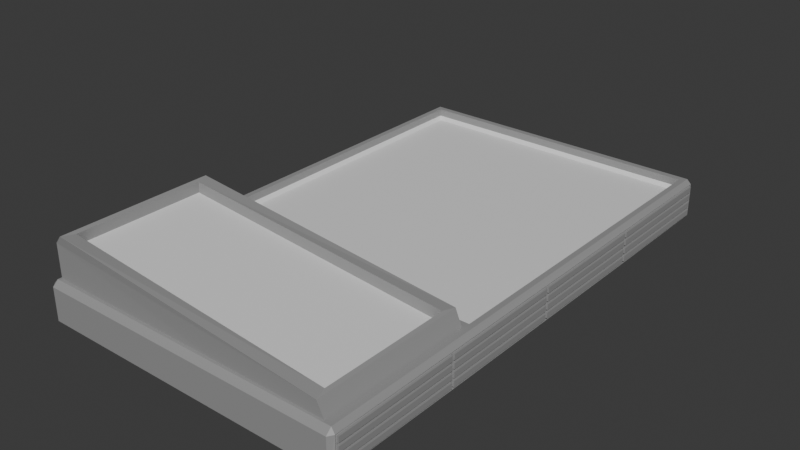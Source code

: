 # Source: GameWorld.blend  (saved by Blender 4.3.34; exported with 4.5.12 LTS)
import bpy
from mathutils import Matrix  # noqa: F401  (used for matrix-valued properties, if any)

bpy.ops.wm.read_factory_settings(use_empty=True)
scene = bpy.context.scene
scene.name = 'Scene'

# ---- collections
col_collection = bpy.data.collections.new('Collection'); scene.collection.children.link(col_collection)

# ---- materials (node trees are filled in below, after node groups)
mat_material = bpy.data.materials.new('Material')
mat_material.alpha_threshold = 0.0
mat_material.roughness = 0.5
mat_material.line_color = (0.0, 0.0, 0.0, 1.0)
mat_material_003 = bpy.data.materials.new('Material.003')

# ---- material node trees
mat_material.use_nodes = True; mat_material.node_tree.nodes.clear()
_N = mat_material.node_tree.nodes; _L = mat_material.node_tree.links
n0 = _N.new('ShaderNodeOutputMaterial'); n0.name = 'Material Output'; n0.location = (300, 300)
n1 = _N.new('ShaderNodeBsdfPrincipled'); n1.name = 'Principled BSDF'; n1.location = (10, 300)
n1.inputs[0].default_value = (0.3127, 0.3127, 0.3127, 1.0)
n1.inputs[3].default_value = 1.45
_L.new(n1.outputs[0], n0.inputs[0])
n0.is_active_output = True
mat_material_003.use_nodes = True; mat_material_003.node_tree.nodes.clear()
_N = mat_material_003.node_tree.nodes; _L = mat_material_003.node_tree.links
n0 = _N.new('ShaderNodeBsdfPrincipled'); n0.name = 'Principled BSDF'; n0.location = (10, 300)
n1 = _N.new('ShaderNodeOutputMaterial'); n1.name = 'Material Output'; n1.location = (300, 300)
_L.new(n0.outputs[0], n1.inputs[0])
n1.is_active_output = True

# ---- world
world_world = bpy.data.worlds.new('World'); scene.world = world_world
world_world.use_nodes = True; world_world.node_tree.nodes.clear()
_N = world_world.node_tree.nodes; _L = world_world.node_tree.links
n0 = _N.new('ShaderNodeOutputWorld'); n0.name = 'World Output'; n0.location = (300, 300)
n1 = _N.new('ShaderNodeBackground'); n1.name = 'Background'; n1.location = (10, 300)
n1.inputs[0].default_value = (0.05088, 0.05088, 0.05088, 1.0)
_L.new(n1.outputs[0], n0.inputs[0])
n0.is_active_output = True
world_world.color = (0.05088, 0.05088, 0.05088)
world_world.sun_shadow_jitter_overblur = 0.0

# ---- meshes
me_cube = bpy.data.meshes.new('Cube')
me_cube.from_pydata([(0.9315, -1.593, 0.1359), (-0.9315, -1.593, 0.1359), (0.9315, -0.6583, 0.1359), (0.9315, -1.532, 0.1359), (-0.9315, -0.6583, 0.1359), (-0.9315, -0.5946, 0.1359), (-0.9315, 1.571, 0.1359), (0.9315, 1.571, 0.1359), (0.9315, -0.5946, 0.1359), (0.9315, -0.3879, 0.1359), (0.9668, 1.645, 0.1027), (0.9668, 1.611, 0.1359), (0.9817, 0.8057, 0.1088), (0.9668, 1.611, -0.1359), (0.9668, 1.645, -0.1027), (0.9878, 0.8143, 0.09416), (0.9878, 0.7971, 0.09416), (0.9668, -1.611, 0.1359), (0.9668, -1.645, 0.1027), (0.9817, -1.617, 0.05137), (0.9668, -1.645, -0.1027), (0.9668, -1.611, -0.1359), (-0.9668, 1.645, 0.1027), (-1.0, 1.611, 0.1027), (-0.9668, 1.611, 0.1359), (-1.0, 1.611, -0.1027), (-0.9668, 1.645, -0.1027), (-0.9668, 1.611, -0.1359), (-1.0, -1.611, 0.1027), (-0.9668, -1.645, 0.1027), (-0.9668, -1.611, 0.1359), (-0.9668, -1.611, -0.1359), (-0.9668, -1.645, -0.1027), (-1.0, -1.611, -0.1027), (0.9092, 1.549, 0.06689), (0.9315, 1.571, 0.08919), (0.9092, -0.5723, 0.06689), (0.9315, -0.5946, 0.08919), (-0.9092, 1.549, 0.06689), (-0.9315, 1.571, 0.08919), (-0.9315, -0.5946, 0.08919), (-0.9092, -0.5723, 0.06689), (0.9092, -0.6805, 0.06689), (0.9315, -0.6583, 0.08919), (0.9092, -1.571, 0.06689), (0.9315, -1.593, 0.08919), (-0.9092, -0.6805, 0.06689), (-0.9315, -0.6583, 0.08919), (-0.9315, -1.593, 0.08919), (-0.9092, -1.571, 0.06689), (0.9878, -1.603, 0.05994), (0.9878, -1.603, 0.04279), (0.9817, 1.617, -0.05137), (0.9878, 1.603, -0.05994), (0.9878, 1.603, -0.04279), (0.9878, -0.008576, 0.008576), (0.9878, 0.008576, 0.008576), (0.9878, 0.008576, -0.008576), (0.9878, -0.008576, -0.008576), (0.9878, 0.008576, -0.09416), (0.9817, 0.0, -0.1088), (0.9878, -0.008576, -0.09416), (0.9878, 0.008576, 0.09416), (0.9878, -0.008576, 0.09416), (0.9817, 0.0, 0.1088), (0.9878, -1.603, -0.008576), (0.9817, -1.617, 0.0), (0.9878, -1.603, 0.008576), (0.9878, 1.603, -0.008576), (0.9878, 1.603, 0.008576), (0.9817, 1.617, 0.0), (1.0, 1.603, 0.09416), (0.9919, 1.615, 0.1068), (1.0, 1.603, -0.09416), (0.9919, 1.615, -0.1068), (1.0, -1.603, 0.09416), (0.9919, -1.615, 0.1068), (1.0, -1.603, -0.09416), (0.9919, -1.615, -0.1068), (1.0, 1.603, 0.008576), (1.0, 1.603, -0.008576), (0.9939, 1.617, 0.0), (0.9939, -1.617, 0.0), (1.0, -1.603, -0.008576), (1.0, -1.603, 0.008576), (1.0, -0.008576, 0.09416), (1.0, 0.008576, 0.09416), (0.9939, 0.0, 0.1088), (0.9939, 0.0, -0.1088), (1.0, 0.008576, -0.09416), (1.0, -0.008576, -0.09416), (1.0, 0.008576, -0.008576), (1.0, 0.008576, 0.008576), (1.0, -0.008576, 0.008576), (1.0, -0.008576, -0.008576), (1.0, 1.603, -0.05994), (0.9939, 1.617, -0.05137), (1.0, 1.603, -0.04279), (1.0, -1.603, 0.05994), (0.9939, -1.617, 0.05137), (1.0, -1.603, 0.04279), (1.0, 0.8143, 0.09416), (0.9939, 0.8057, 0.1088), (1.0, 0.7971, 0.09416), (1.0, -0.8143, -0.09416), (0.9939, -0.8057, -0.1088), (1.0, -0.7971, -0.09416), (1.0, 1.603, 0.04279), (0.9939, 1.617, 0.05137), (1.0, 1.603, 0.05994), (1.0, -1.603, -0.04279), (0.9939, -1.617, -0.05137), (1.0, -1.603, -0.05994), (1.0, -0.7971, 0.09416), (0.9939, -0.8057, 0.1088), (1.0, -0.8143, 0.09416), (1.0, 0.7971, -0.09416), (0.9939, 0.8057, -0.1088), (1.0, 0.8143, -0.09416), (1.0, -0.8143, 0.008576), (1.0, -0.8143, -0.008576), (1.0, -0.7971, -0.008576), (1.0, -0.7971, 0.008576), (1.0, 0.7971, -0.008576), (1.0, 0.8143, -0.008576), (1.0, 0.8143, 0.008576), (1.0, 0.7971, 0.008576), (1.0, -0.008576, -0.05994), (1.0, 0.008576, -0.05994), (1.0, 0.008576, -0.04279), (1.0, -0.008576, -0.04279), (1.0, -0.008576, 0.04279), (1.0, 0.008576, 0.04279), (1.0, 0.008576, 0.05994), (1.0, -0.008576, 0.05994), (1.0, 0.7971, 0.05994), (1.0, 0.7971, 0.04279), (1.0, 0.8143, 0.04279), (1.0, 0.8143, 0.05994), (1.0, 0.7971, -0.04279), (1.0, 0.7971, -0.05994), (1.0, 0.8143, -0.05994), (1.0, 0.8143, -0.04279), (1.0, -0.8143, -0.04279), (1.0, -0.8143, -0.05994), (1.0, -0.7971, -0.05994), (1.0, -0.7971, -0.04279), (1.0, -0.8143, 0.05994), (1.0, -0.8143, 0.04279), (1.0, -0.7971, 0.04279), (1.0, -0.7971, 0.05994), (0.9878, -0.7971, -0.09416), (0.9878, -0.8143, -0.09416), (0.9817, -0.8057, -0.1088), (0.9878, 1.603, 0.05994), (0.9878, 1.603, 0.04279), (0.9817, 1.617, 0.05137), (0.9878, -1.603, -0.05994), (0.9878, -1.603, -0.04279), (0.9817, -1.617, -0.05137), (0.9878, -0.8143, 0.09416), (0.9878, -0.7971, 0.09416), (0.9817, -0.8057, 0.1088), (0.9878, 0.8143, -0.09416), (0.9878, 0.7971, -0.09416), (0.9817, 0.8057, -0.1088), (0.9878, -0.7971, 0.008576), (0.9878, -0.8143, 0.008576), (0.9878, -0.8143, -0.008576), (0.9878, -0.7971, -0.008576), (0.9878, 0.7971, 0.008576), (0.9878, 0.7971, -0.008576), (0.9878, 0.8143, -0.008576), (0.9878, 0.8143, 0.008576), (0.9878, -0.008576, -0.04279), (0.9878, -0.008576, -0.05994), (0.9878, 0.008576, -0.05994), (0.9878, 0.008576, -0.04279), (0.9878, -0.008576, 0.05994), (0.9878, -0.008576, 0.04279), (0.9878, 0.008576, 0.04279), (0.9878, 0.008576, 0.05994), (0.9878, 0.8143, 0.05994), (0.9878, 0.7971, 0.05994), (0.9878, 0.7971, 0.04279), (0.9878, 0.8143, 0.04279), (0.9878, 0.8143, -0.04279), (0.9878, 0.7971, -0.04279), (0.9878, 0.7971, -0.05994), (0.9878, 0.8143, -0.05994), (0.9878, -0.7971, -0.04279), (0.9878, -0.8143, -0.04279), (0.9878, -0.8143, -0.05994), (0.9878, -0.7971, -0.05994), (0.9878, -0.7971, 0.05994), (0.9878, -0.8143, 0.05994), (0.9878, -0.8143, 0.04279), (0.9878, -0.7971, 0.04279), (0.9878, 1.603, -0.09416), (0.9797, 1.615, -0.1068), (0.9878, -1.603, 0.09416), (0.9797, -1.615, 0.1068), (0.9878, 1.603, 0.09416), (0.9797, 1.615, 0.1068), (0.9878, -1.603, -0.09416), (0.9797, -1.615, -0.1068)], [], [(40, 39, 6, 5), (47, 43, 2, 4), (37, 40, 5, 8), (38, 41, 36, 34), (35, 37, 8, 9, 7), (48, 47, 4, 1), (45, 48, 1, 0), (46, 49, 44, 42), (43, 45, 0, 3, 2), (27, 13, 21, 31), (17, 3, 0, 1, 30), (20, 18, 29, 32), (11, 24, 30, 5, 6, 7, 9, 17), (78, 20, 21), (17, 9, 8, 5, 30, 1, 4, 2, 3), (33, 28, 23, 25), (11, 17, 76, 114, 87, 102, 72), (73, 95, 141, 118), (147, 115, 75, 98), (104, 144, 112, 77), (22, 23, 24), (25, 26, 27), (28, 29, 30), (31, 32, 33), (27, 31, 33, 25), (13, 27, 26, 14), (10, 11, 72), (32, 29, 28, 33), (76, 17, 18), (22, 26, 25, 23), (17, 30, 29, 18), (109, 71, 101, 138), (31, 21, 20, 32), (30, 24, 23, 28), (24, 11, 10, 22), (13, 14, 74), (26, 22, 10, 14), (39, 40, 41, 38), (35, 39, 38, 34), (40, 37, 36, 41), (37, 35, 34, 36), (47, 48, 49, 46), (43, 47, 46, 42), (48, 45, 44, 49), (45, 43, 42, 44), (39, 35, 7, 6), (119, 148, 100, 84), (69, 68, 70), (116, 140, 128, 89), (93, 131, 149, 122), (97, 80, 124, 142), (21, 13, 74, 117, 88, 105, 78), (90, 127, 145, 106), (18, 20, 78, 111, 82, 99, 76), (143, 120, 83, 110), (79, 107, 137, 125), (126, 136, 132, 92), (139, 123, 91, 129), (134, 85, 113, 150), (130, 94, 121, 146), (135, 103, 86, 133), (139, 129, 177, 187), (102, 87, 64, 12), (138, 101, 15, 182), (101, 71, 202, 15), (86, 103, 16, 62), (103, 135, 183, 16), (76, 99, 19, 201), (99, 82, 66, 19), (125, 137, 185, 173), (150, 113, 161, 194), (84, 100, 51, 67), (136, 126, 170, 184), (115, 147, 195, 160), (98, 75, 200, 50), (96, 81, 70, 52), (137, 107, 155, 185), (122, 149, 197, 166), (74, 96, 52, 199), (80, 97, 54, 68), (109, 138, 182, 154), (148, 119, 167, 196), (92, 132, 180, 56), (132, 136, 184, 180), (149, 131, 179, 197), (95, 73, 198, 53), (131, 93, 55, 179), (135, 133, 181, 183), (134, 150, 194, 178), (89, 128, 176, 59), (133, 86, 62, 181), (100, 148, 196, 51), (127, 90, 61, 175), (85, 134, 178, 63), (147, 98, 50, 195), (91, 123, 171, 57), (129, 91, 57, 177), (146, 121, 169, 190), (126, 92, 56, 170), (94, 130, 174, 58), (120, 143, 191, 168), (83, 120, 168, 65), (124, 80, 68, 172), (106, 145, 193, 151), (119, 84, 67, 167), (79, 125, 173, 69), (144, 104, 152, 192), (88, 117, 165, 60), (121, 94, 58, 169), (145, 127, 175, 193), (116, 89, 59, 164), (93, 122, 166, 55), (130, 146, 190, 174), (87, 114, 162, 64), (117, 74, 199, 165), (112, 144, 192, 157), (113, 85, 63, 161), (73, 118, 163, 198), (143, 110, 158, 191), (82, 111, 159, 66), (114, 76, 201, 162), (142, 124, 172, 186), (72, 108, 81, 96, 74, 14, 10), (66, 65, 67), (63, 62, 64), (60, 59, 61), (57, 56, 55, 58), (53, 52, 54), (50, 19, 51), (15, 12, 16), (152, 153, 151), (155, 156, 154), (158, 159, 157), (161, 162, 160), (164, 165, 163), (167, 168, 169, 166), (171, 172, 173, 170), (175, 176, 177, 174), (179, 180, 181, 178), (183, 184, 185, 182), (187, 188, 189, 186), (191, 192, 193, 190), (195, 196, 197, 194), (53, 198, 199, 52), (50, 200, 201, 19), (15, 202, 203, 12), (152, 204, 205, 153), (155, 69, 70, 156), (158, 65, 66, 159), (161, 63, 64, 162), (164, 59, 60, 165), (167, 67, 65, 168), (170, 56, 57, 171), (175, 61, 59, 176), (179, 55, 56, 180), (68, 54, 52, 70), (67, 51, 19, 66), (62, 16, 12, 64), (61, 151, 153, 60), (202, 154, 156, 203), (204, 157, 159, 205), (200, 160, 162, 201), (198, 163, 165, 199), (55, 166, 169, 58), (69, 173, 172, 68), (58, 174, 177, 57), (63, 178, 181, 62), (183, 181, 180, 184), (154, 182, 185, 155), (184, 170, 173, 185), (16, 183, 182, 15), (187, 177, 176, 188), (54, 186, 189, 53), (188, 164, 163, 189), (171, 187, 186, 172), (191, 158, 157, 192), (174, 190, 193, 175), (192, 152, 151, 193), (168, 191, 190, 169), (195, 50, 51, 196), (178, 194, 197, 179), (196, 167, 166, 197), (160, 195, 194, 161), (90, 106, 151, 61), (72, 102, 12, 203), (128, 140, 188, 176), (105, 88, 60, 153), (104, 77, 204, 152), (97, 142, 186, 54), (71, 109, 154, 202), (141, 95, 53, 189), (108, 72, 203, 156), (78, 105, 153, 205), (140, 116, 164, 188), (77, 112, 157, 204), (107, 79, 69, 155), (118, 141, 189, 163), (111, 78, 205, 159), (81, 108, 156, 70), (123, 139, 187, 171), (75, 115, 160, 200), (110, 83, 65, 158)])
me_cube.polygons.foreach_set('material_index', [0, 0, 0, 1, 0, 0, 0, 1, 0, 0, 0, 0, 0, 0, 0, 0, 0, 0, 0, 0, 0, 0, 0, 0, 0, 0, 0, 0, 0, 0, 0, 0, 0, 0, 0, 0, 0, 1, 1, 1, 0, 1, 1, 1, 0, 0, 0, 0, 0, 0, 0, 0, 0, 0, 0, 0, 0, 0, 0, 0, 0, 0, 0, 0, 0, 0, 0, 0, 0, 0, 0, 0, 0, 0, 0, 0, 0, 0, 0, 0, 0, 0, 0, 0, 0, 0, 0, 0, 0, 0, 0, 0, 0, 0, 0, 0, 0, 0, 0, 0, 0, 0, 0, 0, 0, 0, 0, 0, 0, 0, 0, 0, 0, 0, 0, 0, 0, 0, 0, 0, 0, 0, 0, 0, 0, 0, 0, 0, 0, 0, 0, 0, 0, 0, 0, 0, 0, 0, 0, 0, 0, 0, 0, 0, 0, 0, 0, 0, 0, 0, 0, 0, 0, 0, 0, 0, 0, 0, 0, 0, 0, 0, 0, 0, 0, 0, 0, 0, 0, 0, 0, 0, 0, 0, 0, 0, 0, 0, 0, 0, 0, 0, 0, 0, 0, 0, 0, 0, 0, 0, 0, 0, 0, 0, 0, 0, 0, 0, 0, 0, 0, 0])
_uv = me_cube.uv_layers.new(name='UVMap')
_uv.uv.foreach_set('vector', [0.3965, 0.0, 0.3965, 0.25, 0.4415, 0.25, 0.4415, 0.0, 0.3965, 0.25, 0.3965, 0.5, 0.4415, 0.5, 0.4415, 0.25, 0.3965, 0.75, 0.3965, 1.0, 0.4415, 1.0, 0.4415, 0.75, 0.128, 0.5021, 0.128, 0.7479, 0.372, 0.7479, 0.372, 0.5021, 0.3965, 0.5, 0.3965, 0.75, 0.4415, 0.75, 0.4415, 0.6835, 0.4415, 0.5, 0.3965, 0.0, 0.3965, 0.25, 0.4415, 0.25, 0.4415, 0.0, 0.3965, 0.75, 0.3965, 1.0, 0.4415, 1.0, 0.4415, 0.75, 0.128, 0.5129, 0.128, 0.7371, 0.372, 0.7371, 0.372, 0.5129, 0.3965, 0.5, 0.3965, 0.75, 0.4415, 0.75, 0.4415, 0.7144, 0.4415, 0.5, 0.1291, 0.5025, 0.3709, 0.5025, 0.3709, 0.7475, 0.1291, 0.7475, 0.6291, 0.7475, 0.6336, 0.7414, 0.6336, 0.7461, 0.8664, 0.7461, 0.8709, 0.7475, 0.4055, 0.7541, 0.5945, 0.7541, 0.5945, 0.9959, 0.4055, 0.9959, 0.6291, 0.5025, 0.8709, 0.5025, 0.8709, 0.7475, 0.8664, 0.7084, 0.8664, 0.5056, 0.6336, 0.5056, 0.6336, 0.6545, 0.6291, 0.7475, 0.4018, 0.751, 0.4055, 0.7541, 0.375, 0.7541, 0.6291, 0.7475, 0.6336, 0.6545, 0.6336, 0.7084, 0.8664, 0.7084, 0.8709, 0.7475, 0.8664, 0.7461, 0.8664, 0.7132, 0.6336, 0.7132, 0.6336, 0.7414, 0.4055, 0.002523, 0.5945, 0.002523, 0.5945, 0.2475, 0.4055, 0.2475, 0.6291, 0.5025, 0.6291, 0.7475, 0.6008, 0.7478, 0.6008, 0.6862, 0.6008, 0.625, 0.6008, 0.5638, 0.6008, 0.5022, 0.4134, 0.5032, 0.4449, 0.5032, 0.4449, 0.5631, 0.4134, 0.5631, 0.5551, 0.6869, 0.5866, 0.6869, 0.5866, 0.7468, 0.5551, 0.7468, 0.4134, 0.6869, 0.4449, 0.6869, 0.4449, 0.7468, 0.4134, 0.7468, 0.5945, 0.25, 0.5945, 0.2475, 0.625, 0.2475, 0.4055, 0.2475, 0.4055, 0.25, 0.375, 0.2475, 0.5945, 0.002523, 0.5945, 0.0, 0.625, 0.002523, 0.375, 0.002523, 0.4055, 0.0, 0.4055, 0.002523, 0.375, 0.2475, 0.375, 0.002523, 0.4055, 0.002523, 0.4055, 0.2475, 0.375, 0.4959, 0.375, 0.2541, 0.4055, 0.2541, 0.4055, 0.4959, 0.5945, 0.4959, 0.625, 0.4959, 0.5982, 0.499, 0.4055, 0.0, 0.5945, 0.0, 0.5945, 0.002523, 0.4055, 0.002523, 0.5982, 0.751, 0.625, 0.7541, 0.5945, 0.7541, 0.5945, 0.2541, 0.4055, 0.2541, 0.4055, 0.2475, 0.5945, 0.2475, 0.625, 0.7541, 0.625, 0.9959, 0.5945, 0.9959, 0.5945, 0.7541, 0.5551, 0.5032, 0.5866, 0.5032, 0.5866, 0.5631, 0.5551, 0.5631, 0.375, 0.9959, 0.375, 0.7541, 0.4055, 0.7541, 0.4055, 0.9959, 0.625, 0.002523, 0.625, 0.2475, 0.5945, 0.2475, 0.5945, 0.002523, 0.625, 0.2541, 0.625, 0.4959, 0.5945, 0.4959, 0.5945, 0.2541, 0.375, 0.4959, 0.4055, 0.4959, 0.4018, 0.499, 0.4055, 0.2541, 0.5945, 0.2541, 0.5945, 0.4959, 0.4055, 0.4959, 0.125, 0.5, 0.125, 0.75, 0.128, 0.7479, 0.128, 0.5021, 0.375, 0.5, 0.125, 0.5, 0.128, 0.5021, 0.372, 0.5021, 0.125, 0.75, 0.375, 0.75, 0.372, 0.7479, 0.128, 0.7479, 0.3965, 0.75, 0.3965, 0.5, 0.372, 0.5021, 0.372, 0.7479, 0.125, 0.5, 0.125, 0.75, 0.128, 0.7371, 0.128, 0.5129, 0.375, 0.5, 0.125, 0.5, 0.128, 0.5129, 0.372, 0.5129, 0.125, 0.75, 0.375, 0.75, 0.372, 0.7371, 0.128, 0.7371, 0.3965, 0.75, 0.3965, 0.5, 0.372, 0.5129, 0.372, 0.7371, 0.3965, 0.25, 0.3965, 0.5, 0.4415, 0.5, 0.4415, 0.25, 0.5079, 0.6869, 0.5394, 0.6869, 0.5394, 0.7468, 0.5079, 0.7468, 0.5079, 0.5032, 0.4921, 0.5032, 0.5, 0.5013, 0.4134, 0.5644, 0.4449, 0.5644, 0.4449, 0.6243, 0.4134, 0.6243, 0.5079, 0.6257, 0.5394, 0.6257, 0.5394, 0.6856, 0.5079, 0.6856, 0.4606, 0.5032, 0.4921, 0.5032, 0.4921, 0.5631, 0.4606, 0.5631, 0.3709, 0.7475, 0.3709, 0.5025, 0.3992, 0.5022, 0.3992, 0.5638, 0.3992, 0.625, 0.3992, 0.6862, 0.3992, 0.7478, 0.4134, 0.6257, 0.4449, 0.6257, 0.4449, 0.6856, 0.4134, 0.6856, 0.5945, 0.7541, 0.4055, 0.7541, 0.4018, 0.7487, 0.4528, 0.7487, 0.5, 0.7487, 0.5472, 0.7487, 0.5982, 0.7487, 0.4606, 0.6869, 0.4921, 0.6869, 0.4921, 0.7468, 0.4606, 0.7468, 0.5079, 0.5032, 0.5394, 0.5032, 0.5394, 0.5631, 0.5079, 0.5631, 0.5079, 0.5644, 0.5394, 0.5644, 0.5394, 0.6243, 0.5079, 0.6243, 0.4606, 0.5644, 0.4921, 0.5644, 0.4921, 0.6243, 0.4606, 0.6243, 0.5551, 0.6257, 0.5866, 0.6257, 0.5866, 0.6856, 0.5551, 0.6856, 0.4606, 0.6257, 0.4921, 0.6257, 0.4921, 0.6856, 0.4606, 0.6856, 0.5551, 0.5644, 0.5866, 0.5644, 0.5866, 0.6243, 0.5551, 0.6243, 0.4606, 0.5644, 0.4606, 0.6243, 0.4606, 0.6243, 0.4606, 0.5644, 0.6008, 0.5638, 0.6008, 0.625, 0.6008, 0.625, 0.6008, 0.5638, 0.5551, 0.5631, 0.5866, 0.5631, 0.5866, 0.5631, 0.5551, 0.5631, 0.5866, 0.5631, 0.5866, 0.5032, 0.5866, 0.5032, 0.5866, 0.5631, 0.5866, 0.6243, 0.5866, 0.5644, 0.5866, 0.5644, 0.5866, 0.6243, 0.5866, 0.5644, 0.5551, 0.5644, 0.5551, 0.5644, 0.5866, 0.5644, 0.5982, 0.7487, 0.5472, 0.7487, 0.5472, 0.7487, 0.5982, 0.7487, 0.5472, 0.7487, 0.5, 0.7487, 0.5, 0.7487, 0.5472, 0.7487, 0.5079, 0.5631, 0.5394, 0.5631, 0.5394, 0.5631, 0.5079, 0.5631, 0.5551, 0.6856, 0.5866, 0.6856, 0.5866, 0.6856, 0.5551, 0.6856, 0.5079, 0.7468, 0.5394, 0.7468, 0.5394, 0.7468, 0.5079, 0.7468, 0.5394, 0.5644, 0.5079, 0.5644, 0.5079, 0.5644, 0.5394, 0.5644, 0.5866, 0.6869, 0.5551, 0.6869, 0.5551, 0.6869, 0.5866, 0.6869, 0.5551, 0.7468, 0.5866, 0.7468, 0.5866, 0.7468, 0.5551, 0.7468, 0.4528, 0.5013, 0.5, 0.5013, 0.5, 0.5013, 0.4528, 0.5013, 0.5394, 0.5631, 0.5394, 0.5032, 0.5394, 0.5032, 0.5394, 0.5631, 0.5079, 0.6856, 0.5394, 0.6856, 0.5394, 0.6856, 0.5079, 0.6856, 0.4018, 0.5013, 0.4528, 0.5013, 0.4528, 0.5013, 0.4018, 0.5013, 0.4921, 0.5032, 0.4606, 0.5032, 0.4606, 0.5032, 0.4921, 0.5032, 0.5551, 0.5032, 0.5551, 0.5631, 0.5551, 0.5631, 0.5551, 0.5032, 0.5394, 0.6869, 0.5079, 0.6869, 0.5079, 0.6869, 0.5394, 0.6869, 0.5079, 0.6243, 0.5394, 0.6243, 0.5394, 0.6243, 0.5079, 0.6243, 0.5394, 0.6243, 0.5394, 0.5644, 0.5394, 0.5644, 0.5394, 0.6243, 0.5394, 0.6856, 0.5394, 0.6257, 0.5394, 0.6257, 0.5394, 0.6856, 0.4449, 0.5032, 0.4134, 0.5032, 0.4134, 0.5032, 0.4449, 0.5032, 0.5394, 0.6257, 0.5079, 0.6257, 0.5079, 0.6257, 0.5394, 0.6257, 0.5551, 0.5644, 0.5551, 0.6243, 0.5551, 0.6243, 0.5551, 0.5644, 0.5551, 0.6257, 0.5551, 0.6856, 0.5551, 0.6856, 0.5551, 0.6257, 0.4134, 0.6243, 0.4449, 0.6243, 0.4449, 0.6243, 0.4134, 0.6243, 0.5551, 0.6243, 0.5866, 0.6243, 0.5866, 0.6243, 0.5551, 0.6243, 0.5394, 0.7468, 0.5394, 0.6869, 0.5394, 0.6869, 0.5394, 0.7468, 0.4449, 0.6257, 0.4134, 0.6257, 0.4134, 0.6257, 0.4449, 0.6257, 0.5866, 0.6257, 0.5551, 0.6257, 0.5551, 0.6257, 0.5866, 0.6257, 0.5551, 0.6869, 0.5551, 0.7468, 0.5551, 0.7468, 0.5551, 0.6869, 0.4921, 0.6243, 0.4921, 0.5644, 0.4921, 0.5644, 0.4921, 0.6243, 0.4606, 0.6243, 0.4921, 0.6243, 0.4921, 0.6243, 0.4606, 0.6243, 0.4606, 0.6856, 0.4921, 0.6856, 0.4921, 0.6856, 0.4606, 0.6856, 0.5079, 0.5644, 0.5079, 0.6243, 0.5079, 0.6243, 0.5079, 0.5644, 0.4921, 0.6257, 0.4606, 0.6257, 0.4606, 0.6257, 0.4921, 0.6257, 0.4921, 0.6869, 0.4606, 0.6869, 0.4606, 0.6869, 0.4921, 0.6869, 0.4921, 0.7468, 0.4921, 0.6869, 0.4921, 0.6869, 0.4921, 0.7468, 0.4921, 0.5631, 0.4921, 0.5032, 0.4921, 0.5032, 0.4921, 0.5631, 0.4134, 0.6856, 0.4449, 0.6856, 0.4449, 0.6856, 0.4134, 0.6856, 0.5079, 0.6869, 0.5079, 0.7468, 0.5079, 0.7468, 0.5079, 0.6869, 0.5079, 0.5032, 0.5079, 0.5631, 0.5079, 0.5631, 0.5079, 0.5032, 0.4449, 0.6869, 0.4134, 0.6869, 0.4134, 0.6869, 0.4449, 0.6869, 0.3992, 0.625, 0.3992, 0.5638, 0.3992, 0.5638, 0.3992, 0.625, 0.4921, 0.6856, 0.4921, 0.6257, 0.4921, 0.6257, 0.4921, 0.6856, 0.4449, 0.6856, 0.4449, 0.6257, 0.4449, 0.6257, 0.4449, 0.6856, 0.4134, 0.5644, 0.4134, 0.6243, 0.4134, 0.6243, 0.4134, 0.5644, 0.5079, 0.6257, 0.5079, 0.6856, 0.5079, 0.6856, 0.5079, 0.6257, 0.4606, 0.6257, 0.4606, 0.6856, 0.4606, 0.6856, 0.4606, 0.6257, 0.6008, 0.625, 0.6008, 0.6862, 0.6008, 0.6862, 0.6008, 0.625, 0.3992, 0.5638, 0.3992, 0.5022, 0.3992, 0.5022, 0.3992, 0.5638, 0.4449, 0.7468, 0.4449, 0.6869, 0.4449, 0.6869, 0.4449, 0.7468, 0.5866, 0.6856, 0.5866, 0.6257, 0.5866, 0.6257, 0.5866, 0.6856, 0.4134, 0.5032, 0.4134, 0.5631, 0.4134, 0.5631, 0.4134, 0.5032, 0.4606, 0.6869, 0.4606, 0.7468, 0.4606, 0.7468, 0.4606, 0.6869, 0.5, 0.7487, 0.4528, 0.7487, 0.4528, 0.7487, 0.5, 0.7487, 0.6008, 0.6862, 0.6008, 0.7478, 0.6008, 0.7478, 0.6008, 0.6862, 0.4606, 0.5631, 0.4921, 0.5631, 0.4921, 0.5631, 0.4606, 0.5631, 0.5982, 0.5013, 0.5472, 0.5013, 0.5, 0.5013, 0.4528, 0.5013, 0.4018, 0.5013, 0.4055, 0.4959, 0.5945, 0.4959, 0.5, 0.7487, 0.4921, 0.7468, 0.5079, 0.7468, 0.5866, 0.6257, 0.5866, 0.6243, 0.6008, 0.625, 0.3992, 0.625, 0.4134, 0.6243, 0.4134, 0.6257, 0.4921, 0.6243, 0.5079, 0.6243, 0.5079, 0.6257, 0.4921, 0.6257, 0.4449, 0.5032, 0.4528, 0.5013, 0.4606, 0.5032, 0.5551, 0.7468, 0.5472, 0.7487, 0.5394, 0.7468, 0.5866, 0.5631, 0.6008, 0.5638, 0.5866, 0.5644, 0.4134, 0.6869, 0.3992, 0.6862, 0.4134, 0.6856, 0.5394, 0.5032, 0.5472, 0.5013, 0.5551, 0.5032, 0.4606, 0.7468, 0.4528, 0.7487, 0.4449, 0.7468, 0.5866, 0.6856, 0.6008, 0.6862, 0.5866, 0.6869, 0.4134, 0.5644, 0.3992, 0.5638, 0.4134, 0.5631, 0.5079, 0.6869, 0.4921, 0.6869, 0.4921, 0.6856, 0.5079, 0.6856, 0.4921, 0.5644, 0.4921, 0.5631, 0.5079, 0.5631, 0.5079, 0.5644, 0.4449, 0.6257, 0.4449, 0.6243, 0.4606, 0.6243, 0.4606, 0.6257, 0.5394, 0.6257, 0.5394, 0.6243, 0.5551, 0.6243, 0.5551, 0.6257, 0.5551, 0.5644, 0.5394, 0.5644, 0.5394, 0.5631, 0.5551, 0.5631, 0.4606, 0.5644, 0.4449, 0.5644, 0.4449, 0.5631, 0.4606, 0.5631, 0.4606, 0.6869, 0.4449, 0.6869, 0.4449, 0.6856, 0.4606, 0.6856, 0.5551, 0.6869, 0.5394, 0.6869, 0.5394, 0.6856, 0.5551, 0.6856, 0.4449, 0.5032, 0.4134, 0.5032, 0.4018, 0.5013, 0.4528, 0.5013, 0.5551, 0.7468, 0.5866, 0.7468, 0.5982, 0.7487, 0.5472, 0.7487, 0.5866, 0.5631, 0.5866, 0.5032, 0.6008, 0.5022, 0.6008, 0.5638, 0.4134, 0.6869, 0.4134, 0.7468, 0.3992, 0.7478, 0.3992, 0.6862, 0.5394, 0.5032, 0.5079, 0.5032, 0.5, 0.5013, 0.5472, 0.5013, 0.4606, 0.7468, 0.4921, 0.7468, 0.5, 0.7487, 0.4528, 0.7487, 0.5866, 0.6856, 0.5866, 0.6257, 0.6008, 0.625, 0.6008, 0.6862, 0.4134, 0.5644, 0.4134, 0.6243, 0.3992, 0.625, 0.3992, 0.5638, 0.5079, 0.6869, 0.5079, 0.7468, 0.4921, 0.7468, 0.4921, 0.6869, 0.5079, 0.5644, 0.5079, 0.6243, 0.4921, 0.6243, 0.4921, 0.5644, 0.4449, 0.6257, 0.4134, 0.6257, 0.4134, 0.6243, 0.4449, 0.6243, 0.5394, 0.6257, 0.5079, 0.6257, 0.5079, 0.6243, 0.5394, 0.6243, 0.4921, 0.5032, 0.4606, 0.5032, 0.4528, 0.5013, 0.5, 0.5013, 0.5079, 0.7468, 0.5394, 0.7468, 0.5472, 0.7487, 0.5, 0.7487, 0.5866, 0.6243, 0.5866, 0.5644, 0.6008, 0.5638, 0.6008, 0.625, 0.4134, 0.6257, 0.4134, 0.6856, 0.3992, 0.6862, 0.3992, 0.625, 0.5866, 0.5032, 0.5551, 0.5032, 0.5472, 0.5013, 0.5982, 0.5013, 0.4134, 0.7468, 0.4449, 0.7468, 0.4528, 0.7487, 0.4018, 0.7487, 0.5866, 0.7468, 0.5866, 0.6869, 0.6008, 0.6862, 0.6008, 0.7478, 0.4134, 0.5032, 0.4134, 0.5631, 0.3992, 0.5638, 0.3992, 0.5022, 0.5079, 0.6257, 0.5079, 0.6856, 0.4921, 0.6856, 0.4921, 0.6257, 0.5079, 0.5032, 0.5079, 0.5631, 0.4921, 0.5631, 0.4921, 0.5032, 0.4921, 0.6257, 0.4606, 0.6257, 0.4606, 0.6243, 0.4921, 0.6243, 0.5866, 0.6257, 0.5551, 0.6257, 0.5551, 0.6243, 0.5866, 0.6243, 0.5551, 0.5644, 0.5551, 0.6243, 0.5394, 0.6243, 0.5394, 0.5644, 0.5551, 0.5032, 0.5551, 0.5631, 0.5394, 0.5631, 0.5394, 0.5032, 0.5394, 0.5644, 0.5079, 0.5644, 0.5079, 0.5631, 0.5394, 0.5631, 0.5866, 0.5644, 0.5551, 0.5644, 0.5551, 0.5631, 0.5866, 0.5631, 0.4606, 0.5644, 0.4606, 0.6243, 0.4449, 0.6243, 0.4449, 0.5644, 0.4606, 0.5032, 0.4606, 0.5631, 0.4449, 0.5631, 0.4449, 0.5032, 0.4449, 0.5644, 0.4134, 0.5644, 0.4134, 0.5631, 0.4449, 0.5631, 0.4921, 0.5644, 0.4606, 0.5644, 0.4606, 0.5631, 0.4921, 0.5631, 0.4606, 0.6869, 0.4606, 0.7468, 0.4449, 0.7468, 0.4449, 0.6869, 0.4606, 0.6257, 0.4606, 0.6856, 0.4449, 0.6856, 0.4449, 0.6257, 0.4449, 0.6869, 0.4134, 0.6869, 0.4134, 0.6856, 0.4449, 0.6856, 0.4921, 0.6869, 0.4606, 0.6869, 0.4606, 0.6856, 0.4921, 0.6856, 0.5551, 0.6869, 0.5551, 0.7468, 0.5394, 0.7468, 0.5394, 0.6869, 0.5551, 0.6257, 0.5551, 0.6856, 0.5394, 0.6856, 0.5394, 0.6257, 0.5394, 0.6869, 0.5079, 0.6869, 0.5079, 0.6856, 0.5394, 0.6856, 0.5866, 0.6869, 0.5551, 0.6869, 0.5551, 0.6856, 0.5866, 0.6856, 0.4134, 0.6257, 0.4134, 0.6856, 0.4134, 0.6856, 0.4134, 0.6257, 0.6008, 0.5022, 0.6008, 0.5638, 0.6008, 0.5638, 0.6008, 0.5022, 0.4449, 0.6243, 0.4449, 0.5644, 0.4449, 0.5644, 0.4449, 0.6243, 0.3992, 0.6862, 0.3992, 0.625, 0.3992, 0.625, 0.3992, 0.6862, 0.4134, 0.6869, 0.4134, 0.7468, 0.4134, 0.7468, 0.4134, 0.6869, 0.4606, 0.5032, 0.4606, 0.5631, 0.4606, 0.5631, 0.4606, 0.5032, 0.5866, 0.5032, 0.5551, 0.5032, 0.5551, 0.5032, 0.5866, 0.5032, 0.4449, 0.5631, 0.4449, 0.5032, 0.4449, 0.5032, 0.4449, 0.5631, 0.5472, 0.5013, 0.5982, 0.5013, 0.5982, 0.5013, 0.5472, 0.5013, 0.3992, 0.7478, 0.3992, 0.6862, 0.3992, 0.6862, 0.3992, 0.7478, 0.4449, 0.5644, 0.4134, 0.5644, 0.4134, 0.5644, 0.4449, 0.5644, 0.4134, 0.7468, 0.4449, 0.7468, 0.4449, 0.7468, 0.4134, 0.7468, 0.5394, 0.5032, 0.5079, 0.5032, 0.5079, 0.5032, 0.5394, 0.5032, 0.4134, 0.5631, 0.4449, 0.5631, 0.4449, 0.5631, 0.4134, 0.5631, 0.4528, 0.7487, 0.4018, 0.7487, 0.4018, 0.7487, 0.4528, 0.7487, 0.5, 0.5013, 0.5472, 0.5013, 0.5472, 0.5013, 0.5, 0.5013, 0.4921, 0.5644, 0.4606, 0.5644, 0.4606, 0.5644, 0.4921, 0.5644, 0.5866, 0.7468, 0.5866, 0.6869, 0.5866, 0.6869, 0.5866, 0.7468, 0.4606, 0.7468, 0.4921, 0.7468, 0.4921, 0.7468, 0.4606, 0.7468])
me_cube.materials.append(mat_material)
me_cube.materials.append(mat_material_003)
me_cube.use_mirror_vertex_groups = False
me_cube.update()
me_cube_001 = bpy.data.meshes.new('Cube.001')
me_cube_001.from_pydata([(-0.9493, -1.642, -0.04996), (-0.9493, 1.0, -0.04996), (0.9493, -1.642, -0.04996), (0.9493, 1.0, -0.04996), (-0.8699, -1.449, 0.3979), (-0.9493, -1.642, 0.3486), (-0.8699, 0.8073, 0.3979), (-0.9493, 1.0, 0.3486), (0.8532, -1.449, 0.233), (0.9768, -1.642, 0.00189), (0.8532, 0.8073, 0.233), (0.9768, 1.0, 0.00189), (-0.8985, -1.659, 0.4044), (-0.8985, 1.017, 0.4044), (0.8764, 1.017, 0.2265), (0.8764, -1.659, 0.2265), (-0.8763, -1.449, 0.3311), (-0.8763, 0.8073, 0.3311), (0.8468, 0.8073, 0.1662), (0.8468, -1.449, 0.1662)], [], [(8, 10, 18, 19), (3, 11, 9, 2), (0, 5, 7, 1), (1, 3, 2, 0), (1, 7, 11, 3), (12, 13, 7, 5), (13, 14, 11, 7), (14, 15, 9, 11), (15, 12, 5, 9), (2, 9, 5, 0), (4, 6, 13, 12), (6, 10, 14, 13), (10, 8, 15, 14), (8, 4, 12, 15), (18, 17, 16, 19), (6, 4, 16, 17), (4, 8, 19, 16), (10, 6, 17, 18)])
me_cube_001.polygons.foreach_set('material_index', [0, 0, 0, 0, 0, 0, 0, 0, 0, 0, 0, 0, 0, 0, 1, 0, 0, 0])
_uv = me_cube_001.uv_layers.new(name='UVMap')
_uv.uv.foreach_set('vector', [0.6689, 0.716, 0.6689, 0.534, 0.6689, 0.534, 0.6689, 0.716, 0.375, 0.5, 0.256, 0.5, 0.256, 0.75, 0.375, 0.75, 0.375, 0.0, 0.5179, 0.0, 0.5179, 0.25, 0.375, 0.25, 0.125, 0.5, 0.375, 0.5, 0.375, 0.75, 0.125, 0.75, 0.375, 0.25, 0.5179, 0.25, 0.2887, 0.5, 0.375, 0.5, 0.8376, 0.7222, 0.8376, 0.5278, 0.875, 0.5, 0.875, 0.75, 0.8376, 0.5278, 0.6624, 0.5278, 0.625, 0.5, 0.8654, 0.5, 0.6624, 0.5278, 0.6624, 0.7222, 0.256, 0.75, 0.256, 0.5, 0.6624, 0.7222, 0.8376, 0.7222, 0.8654, 0.75, 0.625, 0.75, 0.375, 0.75, 0.2887, 0.75, 0.5179, 1.0, 0.375, 1.0, 0.8311, 0.716, 0.8311, 0.534, 0.8376, 0.5278, 0.8376, 0.7222, 0.8311, 0.534, 0.6689, 0.534, 0.6624, 0.5278, 0.8376, 0.5278, 0.6689, 0.534, 0.6689, 0.716, 0.6624, 0.7222, 0.6624, 0.5278, 0.6689, 0.716, 0.8311, 0.716, 0.8376, 0.7222, 0.6624, 0.7222, 0.6689, 0.534, 0.8311, 0.534, 0.8311, 0.716, 0.6689, 0.716, 0.8311, 0.534, 0.8311, 0.716, 0.8311, 0.716, 0.8311, 0.534, 0.8311, 0.716, 0.6689, 0.716, 0.6689, 0.716, 0.8311, 0.716, 0.6689, 0.534, 0.8311, 0.534, 0.8311, 0.534, 0.6689, 0.534])
me_cube_001.materials.append(mat_material)
me_cube_001.materials.append(mat_material_003)
me_cube_001.update()

# ---- objects
ob_cube = bpy.data.objects.new('Cube', me_cube)
ob_cube_001 = bpy.data.objects.new('Cube.001', me_cube_001)

# ---- transforms, parenting, visibility, modifiers, constraints
ob_cube.location = (0.0, 0.0, 0.0)
ob_cube.lock_rotations_4d = False
ob_cube.empty_display_type = 'ARROWS'
ob_cube.lineart.crease_threshold = 0.0
ob_cube_001.location = (0.0, -1.002, 0.0)
ob_cube_001.scale = (1.0, 0.3616, 1.0)

# ---- collection membership
col_collection.objects.link(ob_cube)
col_collection.objects.link(ob_cube_001)

# ---- scene / render settings (as saved in the file)
scene.frame_start = 1; scene.frame_end = 250; scene.frame_set(22)
scene.render.engine = 'BLENDER_EEVEE_NEXT'
bpy.context.view_layer.update()

# ---- added for rendering (the .blend has no active camera and no usable light): camera, sun
cam_auto = bpy.data.cameras.new('AutoCamera')
cam_auto.lens = 50.0
cam_auto.sensor_width = 36.0
cam_auto.clip_end = 1000.0
ob_auto_camera = bpy.data.objects.new('AutoCamera', cam_auto)
scene.collection.objects.link(ob_auto_camera)
ob_auto_camera.location = (3.5966, -4.31592, 3.01151)
ob_auto_camera.rotation_euler = (1.09748, -7.21219e-08, 0.694738)
scene.camera = ob_auto_camera
light_auto_sun = bpy.data.lights.new('AutoSun', 'SUN')
light_auto_sun.energy = 3.0
light_auto_sun.angle = 0.0523599
ob_auto_sun = bpy.data.objects.new('AutoSun', light_auto_sun)
scene.collection.objects.link(ob_auto_sun)
ob_auto_sun.rotation_euler = (0.872665, 0.174533, 0.523599)
bpy.context.view_layer.update()
